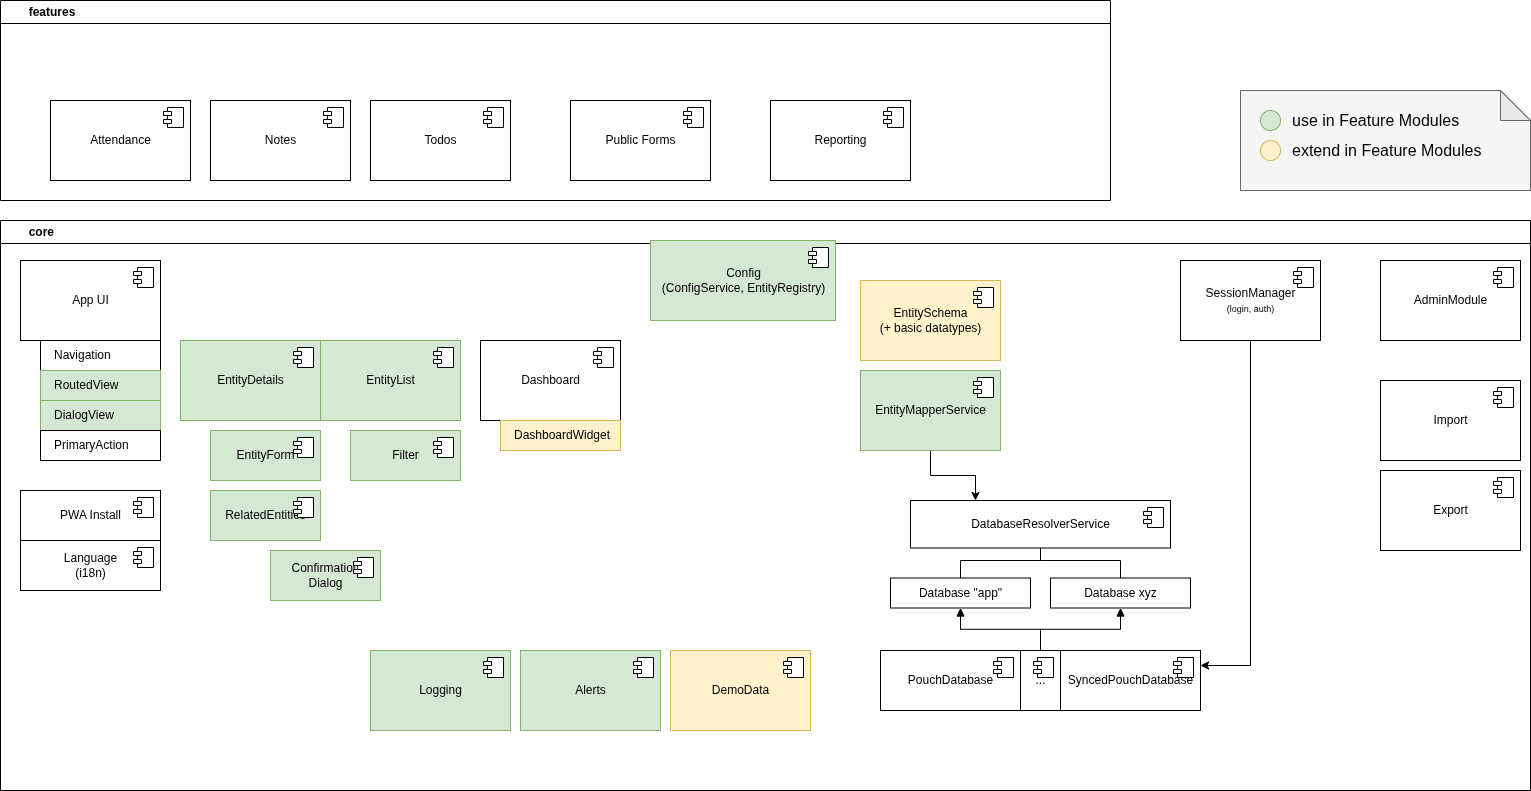

The diagram above was exported from draw.io. Its source (the exported page's mxGraphModel, read from the mxfile embedded in the PNG):
<mxGraphModel dx="2611" dy="1057" grid="1" gridSize="10" guides="1" tooltips="1" connect="1" arrows="1" fold="1" page="1" pageScale="1" pageWidth="1100" pageHeight="850" background="#ffffff" math="0" shadow="0">
  <root>
    <mxCell id="0" />
    <mxCell id="1" parent="0" />
    <mxCell id="94oTXX4lMXCNGb4Y-4op-5" value="&lt;span style=&quot;white-space: pre;&quot;&gt;&#09;&lt;/span&gt;core" style="swimlane;whiteSpace=wrap;html=1;align=left;" parent="1" vertex="1">
      <mxGeometry x="-10" y="520" width="1530" height="570" as="geometry" />
    </mxCell>
    <mxCell id="94oTXX4lMXCNGb4Y-4op-30" value="EntitySchema&lt;div&gt;(+ basic datatypes)&lt;/div&gt;" style="html=1;dropTarget=0;fillColor=#fff2cc;strokeColor=#d6b656;" parent="94oTXX4lMXCNGb4Y-4op-5" vertex="1">
      <mxGeometry x="860" y="60" width="140" height="80" as="geometry" />
    </mxCell>
    <mxCell id="94oTXX4lMXCNGb4Y-4op-31" value="" style="shape=component;jettyWidth=8;jettyHeight=4;" parent="94oTXX4lMXCNGb4Y-4op-30" vertex="1">
      <mxGeometry x="1" width="20" height="20" relative="1" as="geometry">
        <mxPoint x="-27" y="7" as="offset" />
      </mxGeometry>
    </mxCell>
    <mxCell id="94oTXX4lMXCNGb4Y-4op-28" value="EntityList" style="html=1;dropTarget=0;fillColor=#d5e8d4;strokeColor=#82b366;" parent="94oTXX4lMXCNGb4Y-4op-5" vertex="1">
      <mxGeometry x="320" y="120" width="140" height="80" as="geometry" />
    </mxCell>
    <mxCell id="94oTXX4lMXCNGb4Y-4op-29" value="" style="shape=component;jettyWidth=8;jettyHeight=4;" parent="94oTXX4lMXCNGb4Y-4op-28" vertex="1">
      <mxGeometry x="1" width="20" height="20" relative="1" as="geometry">
        <mxPoint x="-27" y="7" as="offset" />
      </mxGeometry>
    </mxCell>
    <mxCell id="94oTXX4lMXCNGb4Y-4op-16" value="EntityDetails" style="html=1;dropTarget=0;fillColor=#d5e8d4;strokeColor=#82b366;" parent="94oTXX4lMXCNGb4Y-4op-5" vertex="1">
      <mxGeometry x="180" y="120" width="140" height="80" as="geometry" />
    </mxCell>
    <mxCell id="94oTXX4lMXCNGb4Y-4op-17" value="" style="shape=component;jettyWidth=8;jettyHeight=4;" parent="94oTXX4lMXCNGb4Y-4op-16" vertex="1">
      <mxGeometry x="1" width="20" height="20" relative="1" as="geometry">
        <mxPoint x="-27" y="7" as="offset" />
      </mxGeometry>
    </mxCell>
    <mxCell id="94oTXX4lMXCNGb4Y-4op-18" value="Navigation" style="html=1;dropTarget=0;align=left;spacingLeft=12;verticalAlign=middle;" parent="94oTXX4lMXCNGb4Y-4op-5" vertex="1">
      <mxGeometry x="40" y="120" width="120" height="30" as="geometry" />
    </mxCell>
    <mxCell id="94oTXX4lMXCNGb4Y-4op-32" value="App UI" style="html=1;dropTarget=0;" parent="94oTXX4lMXCNGb4Y-4op-5" vertex="1">
      <mxGeometry x="20" y="40" width="140" height="80" as="geometry" />
    </mxCell>
    <mxCell id="94oTXX4lMXCNGb4Y-4op-33" value="" style="shape=component;jettyWidth=8;jettyHeight=4;" parent="94oTXX4lMXCNGb4Y-4op-32" vertex="1">
      <mxGeometry x="1" width="20" height="20" relative="1" as="geometry">
        <mxPoint x="-27" y="7" as="offset" />
      </mxGeometry>
    </mxCell>
    <mxCell id="ab58AYq7sL5YnAjkOc8a-63" value="Dashboard" style="html=1;dropTarget=0;" parent="94oTXX4lMXCNGb4Y-4op-5" vertex="1">
      <mxGeometry x="480" y="120" width="140" height="80" as="geometry" />
    </mxCell>
    <mxCell id="ab58AYq7sL5YnAjkOc8a-64" value="" style="shape=component;jettyWidth=8;jettyHeight=4;" parent="ab58AYq7sL5YnAjkOc8a-63" vertex="1">
      <mxGeometry x="1" width="20" height="20" relative="1" as="geometry">
        <mxPoint x="-27" y="7" as="offset" />
      </mxGeometry>
    </mxCell>
    <mxCell id="94oTXX4lMXCNGb4Y-4op-57" style="edgeStyle=orthogonalEdgeStyle;rounded=0;orthogonalLoop=1;jettySize=auto;html=1;exitX=0.5;exitY=0;exitDx=0;exitDy=0;entryX=0.5;entryY=1;entryDx=0;entryDy=0;endArrow=none;endFill=0;" parent="94oTXX4lMXCNGb4Y-4op-5" source="94oTXX4lMXCNGb4Y-4op-12" target="wldCCdr9JvOQns9WLLeh-3" edge="1">
      <mxGeometry relative="1" as="geometry">
        <Array as="points">
          <mxPoint x="960" y="340" />
          <mxPoint x="1040" y="340" />
        </Array>
      </mxGeometry>
    </mxCell>
    <mxCell id="lLW-V-H8HXWfcIbBkI9e-7" style="edgeStyle=orthogonalEdgeStyle;rounded=0;orthogonalLoop=1;jettySize=auto;html=1;exitX=0.5;exitY=1;exitDx=0;exitDy=0;entryX=0.5;entryY=0;entryDx=0;entryDy=0;endArrow=none;endFill=0;startArrow=block;startFill=1;" parent="94oTXX4lMXCNGb4Y-4op-5" source="94oTXX4lMXCNGb4Y-4op-12" target="lLW-V-H8HXWfcIbBkI9e-3" edge="1">
      <mxGeometry relative="1" as="geometry" />
    </mxCell>
    <mxCell id="94oTXX4lMXCNGb4Y-4op-12" value="Database &quot;app&quot;" style="html=1;dropTarget=0;" parent="94oTXX4lMXCNGb4Y-4op-5" vertex="1">
      <mxGeometry x="890" y="357.5" width="140" height="30" as="geometry" />
    </mxCell>
    <mxCell id="94oTXX4lMXCNGb4Y-4op-38" value="RoutedView" style="html=1;dropTarget=0;align=left;spacingLeft=12;verticalAlign=middle;fillColor=#d5e8d4;strokeColor=#82b366;" parent="94oTXX4lMXCNGb4Y-4op-5" vertex="1">
      <mxGeometry x="40" y="150" width="120" height="30" as="geometry" />
    </mxCell>
    <mxCell id="94oTXX4lMXCNGb4Y-4op-41" value="DialogView" style="html=1;dropTarget=0;align=left;spacingLeft=12;verticalAlign=middle;fillColor=#d5e8d4;strokeColor=#82b366;" parent="94oTXX4lMXCNGb4Y-4op-5" vertex="1">
      <mxGeometry x="40" y="180" width="120" height="30" as="geometry" />
    </mxCell>
    <mxCell id="94oTXX4lMXCNGb4Y-4op-42" value="PrimaryAction" style="html=1;dropTarget=0;align=left;spacingLeft=12;verticalAlign=middle;" parent="94oTXX4lMXCNGb4Y-4op-5" vertex="1">
      <mxGeometry x="40" y="210" width="120" height="30" as="geometry" />
    </mxCell>
    <mxCell id="94oTXX4lMXCNGb4Y-4op-43" value="PWA Install" style="html=1;dropTarget=0;" parent="94oTXX4lMXCNGb4Y-4op-5" vertex="1">
      <mxGeometry x="20" y="270" width="140" height="50" as="geometry" />
    </mxCell>
    <mxCell id="94oTXX4lMXCNGb4Y-4op-44" value="" style="shape=component;jettyWidth=8;jettyHeight=4;" parent="94oTXX4lMXCNGb4Y-4op-43" vertex="1">
      <mxGeometry x="1" width="20" height="20" relative="1" as="geometry">
        <mxPoint x="-27" y="7" as="offset" />
      </mxGeometry>
    </mxCell>
    <mxCell id="94oTXX4lMXCNGb4Y-4op-45" value="Language&lt;div&gt;(i18n)&lt;/div&gt;" style="html=1;dropTarget=0;" parent="94oTXX4lMXCNGb4Y-4op-5" vertex="1">
      <mxGeometry x="20" y="320" width="140" height="50" as="geometry" />
    </mxCell>
    <mxCell id="94oTXX4lMXCNGb4Y-4op-46" value="" style="shape=component;jettyWidth=8;jettyHeight=4;" parent="94oTXX4lMXCNGb4Y-4op-45" vertex="1">
      <mxGeometry x="1" width="20" height="20" relative="1" as="geometry">
        <mxPoint x="-27" y="7" as="offset" />
      </mxGeometry>
    </mxCell>
    <mxCell id="94oTXX4lMXCNGb4Y-4op-47" value="&lt;div&gt;Config&lt;/div&gt;&lt;div&gt;(&lt;span style=&quot;background-color: transparent; color: light-dark(rgb(0, 0, 0), rgb(255, 255, 255));&quot;&gt;ConfigService,&amp;nbsp;&lt;/span&gt;&lt;span style=&quot;background-color: transparent; color: light-dark(rgb(0, 0, 0), rgb(255, 255, 255));&quot;&gt;EntityRegistry)&lt;/span&gt;&lt;/div&gt;" style="html=1;dropTarget=0;fillColor=#d5e8d4;strokeColor=#82b366;" parent="94oTXX4lMXCNGb4Y-4op-5" vertex="1">
      <mxGeometry x="650" y="20" width="185" height="80" as="geometry" />
    </mxCell>
    <mxCell id="94oTXX4lMXCNGb4Y-4op-48" value="" style="shape=component;jettyWidth=8;jettyHeight=4;" parent="94oTXX4lMXCNGb4Y-4op-47" vertex="1">
      <mxGeometry x="1" width="20" height="20" relative="1" as="geometry">
        <mxPoint x="-27" y="7" as="offset" />
      </mxGeometry>
    </mxCell>
    <mxCell id="94oTXX4lMXCNGb4Y-4op-49" value="SessionManager&lt;div&gt;&lt;font style=&quot;font-size: 9px;&quot;&gt;(login, auth)&lt;/font&gt;&lt;/div&gt;" style="html=1;dropTarget=0;" parent="94oTXX4lMXCNGb4Y-4op-5" vertex="1">
      <mxGeometry x="1180" y="40" width="140" height="80" as="geometry" />
    </mxCell>
    <mxCell id="94oTXX4lMXCNGb4Y-4op-50" value="" style="shape=component;jettyWidth=8;jettyHeight=4;" parent="94oTXX4lMXCNGb4Y-4op-49" vertex="1">
      <mxGeometry x="1" width="20" height="20" relative="1" as="geometry">
        <mxPoint x="-27" y="7" as="offset" />
      </mxGeometry>
    </mxCell>
    <mxCell id="wldCCdr9JvOQns9WLLeh-18" style="edgeStyle=orthogonalEdgeStyle;rounded=0;orthogonalLoop=1;jettySize=auto;html=1;entryX=0.25;entryY=0;entryDx=0;entryDy=0;" parent="94oTXX4lMXCNGb4Y-4op-5" source="94oTXX4lMXCNGb4Y-4op-53" target="wldCCdr9JvOQns9WLLeh-3" edge="1">
      <mxGeometry relative="1" as="geometry" />
    </mxCell>
    <mxCell id="94oTXX4lMXCNGb4Y-4op-53" value="EntityMapperService" style="html=1;dropTarget=0;fillColor=#d5e8d4;strokeColor=#82b366;" parent="94oTXX4lMXCNGb4Y-4op-5" vertex="1">
      <mxGeometry x="860" y="150" width="140" height="80" as="geometry" />
    </mxCell>
    <mxCell id="94oTXX4lMXCNGb4Y-4op-54" value="" style="shape=component;jettyWidth=8;jettyHeight=4;" parent="94oTXX4lMXCNGb4Y-4op-53" vertex="1">
      <mxGeometry x="1" width="20" height="20" relative="1" as="geometry">
        <mxPoint x="-27" y="7" as="offset" />
      </mxGeometry>
    </mxCell>
    <mxCell id="94oTXX4lMXCNGb4Y-4op-58" value="DashboardWidget" style="html=1;dropTarget=0;align=left;spacingLeft=12;verticalAlign=middle;fillColor=#fff2cc;strokeColor=#d6b656;" parent="94oTXX4lMXCNGb4Y-4op-5" vertex="1">
      <mxGeometry x="500" y="200" width="120" height="30" as="geometry" />
    </mxCell>
    <mxCell id="94oTXX4lMXCNGb4Y-4op-60" value="Logging" style="html=1;dropTarget=0;fillColor=#d5e8d4;strokeColor=#82b366;" parent="94oTXX4lMXCNGb4Y-4op-5" vertex="1">
      <mxGeometry x="370" y="430" width="140" height="80" as="geometry" />
    </mxCell>
    <mxCell id="94oTXX4lMXCNGb4Y-4op-61" value="" style="shape=component;jettyWidth=8;jettyHeight=4;" parent="94oTXX4lMXCNGb4Y-4op-60" vertex="1">
      <mxGeometry x="1" width="20" height="20" relative="1" as="geometry">
        <mxPoint x="-27" y="7" as="offset" />
      </mxGeometry>
    </mxCell>
    <mxCell id="94oTXX4lMXCNGb4Y-4op-62" value="Alerts" style="html=1;dropTarget=0;fillColor=#d5e8d4;strokeColor=#82b366;" parent="94oTXX4lMXCNGb4Y-4op-5" vertex="1">
      <mxGeometry x="520" y="430" width="140" height="80" as="geometry" />
    </mxCell>
    <mxCell id="94oTXX4lMXCNGb4Y-4op-63" value="" style="shape=component;jettyWidth=8;jettyHeight=4;" parent="94oTXX4lMXCNGb4Y-4op-62" vertex="1">
      <mxGeometry x="1" width="20" height="20" relative="1" as="geometry">
        <mxPoint x="-27" y="7" as="offset" />
      </mxGeometry>
    </mxCell>
    <mxCell id="94oTXX4lMXCNGb4Y-4op-64" value="DemoData" style="html=1;dropTarget=0;fillColor=#fff2cc;strokeColor=#d6b656;" parent="94oTXX4lMXCNGb4Y-4op-5" vertex="1">
      <mxGeometry x="670" y="430" width="140" height="80" as="geometry" />
    </mxCell>
    <mxCell id="94oTXX4lMXCNGb4Y-4op-65" value="" style="shape=component;jettyWidth=8;jettyHeight=4;" parent="94oTXX4lMXCNGb4Y-4op-64" vertex="1">
      <mxGeometry x="1" width="20" height="20" relative="1" as="geometry">
        <mxPoint x="-27" y="7" as="offset" />
      </mxGeometry>
    </mxCell>
    <mxCell id="ab58AYq7sL5YnAjkOc8a-10" value="AdminModule" style="html=1;dropTarget=0;" parent="94oTXX4lMXCNGb4Y-4op-5" vertex="1">
      <mxGeometry x="1380" y="40" width="140" height="80" as="geometry" />
    </mxCell>
    <mxCell id="ab58AYq7sL5YnAjkOc8a-11" value="" style="shape=component;jettyWidth=8;jettyHeight=4;" parent="ab58AYq7sL5YnAjkOc8a-10" vertex="1">
      <mxGeometry x="1" width="20" height="20" relative="1" as="geometry">
        <mxPoint x="-27" y="7" as="offset" />
      </mxGeometry>
    </mxCell>
    <mxCell id="94oTXX4lMXCNGb4Y-4op-70" value="EntityForm" style="html=1;dropTarget=0;fillColor=#d5e8d4;strokeColor=#82b366;" parent="94oTXX4lMXCNGb4Y-4op-5" vertex="1">
      <mxGeometry x="210" y="210" width="110" height="50" as="geometry" />
    </mxCell>
    <mxCell id="94oTXX4lMXCNGb4Y-4op-71" value="" style="shape=component;jettyWidth=8;jettyHeight=4;" parent="94oTXX4lMXCNGb4Y-4op-70" vertex="1">
      <mxGeometry x="1" width="20" height="20" relative="1" as="geometry">
        <mxPoint x="-27" y="7" as="offset" />
      </mxGeometry>
    </mxCell>
    <mxCell id="94oTXX4lMXCNGb4Y-4op-74" value="Filter" style="html=1;dropTarget=0;fillColor=#d5e8d4;strokeColor=#82b366;" parent="94oTXX4lMXCNGb4Y-4op-5" vertex="1">
      <mxGeometry x="350" y="210" width="110" height="50" as="geometry" />
    </mxCell>
    <mxCell id="94oTXX4lMXCNGb4Y-4op-75" value="" style="shape=component;jettyWidth=8;jettyHeight=4;" parent="94oTXX4lMXCNGb4Y-4op-74" vertex="1">
      <mxGeometry x="1" width="20" height="20" relative="1" as="geometry">
        <mxPoint x="-27" y="7" as="offset" />
      </mxGeometry>
    </mxCell>
    <mxCell id="94oTXX4lMXCNGb4Y-4op-76" value="RelatedEntities" style="html=1;dropTarget=0;fillColor=#d5e8d4;strokeColor=#82b366;" parent="94oTXX4lMXCNGb4Y-4op-5" vertex="1">
      <mxGeometry x="210" y="270" width="110" height="50" as="geometry" />
    </mxCell>
    <mxCell id="94oTXX4lMXCNGb4Y-4op-77" value="" style="shape=component;jettyWidth=8;jettyHeight=4;" parent="94oTXX4lMXCNGb4Y-4op-76" vertex="1">
      <mxGeometry x="1" width="20" height="20" relative="1" as="geometry">
        <mxPoint x="-27" y="7" as="offset" />
      </mxGeometry>
    </mxCell>
    <mxCell id="94oTXX4lMXCNGb4Y-4op-78" value="Confirmation&lt;div&gt;Dialog&lt;/div&gt;" style="html=1;dropTarget=0;fillColor=#d5e8d4;strokeColor=#82b366;" parent="94oTXX4lMXCNGb4Y-4op-5" vertex="1">
      <mxGeometry x="270" y="330" width="110" height="50" as="geometry" />
    </mxCell>
    <mxCell id="94oTXX4lMXCNGb4Y-4op-79" value="" style="shape=component;jettyWidth=8;jettyHeight=4;" parent="94oTXX4lMXCNGb4Y-4op-78" vertex="1">
      <mxGeometry x="1" width="20" height="20" relative="1" as="geometry">
        <mxPoint x="-27" y="7" as="offset" />
      </mxGeometry>
    </mxCell>
    <mxCell id="94oTXX4lMXCNGb4Y-4op-80" value="Import" style="html=1;dropTarget=0;" parent="94oTXX4lMXCNGb4Y-4op-5" vertex="1">
      <mxGeometry x="1380" y="160" width="140" height="80" as="geometry" />
    </mxCell>
    <mxCell id="94oTXX4lMXCNGb4Y-4op-81" value="" style="shape=component;jettyWidth=8;jettyHeight=4;" parent="94oTXX4lMXCNGb4Y-4op-80" vertex="1">
      <mxGeometry x="1" width="20" height="20" relative="1" as="geometry">
        <mxPoint x="-27" y="7" as="offset" />
      </mxGeometry>
    </mxCell>
    <mxCell id="94oTXX4lMXCNGb4Y-4op-82" value="Export" style="html=1;dropTarget=0;" parent="94oTXX4lMXCNGb4Y-4op-5" vertex="1">
      <mxGeometry x="1380" y="250" width="140" height="80" as="geometry" />
    </mxCell>
    <mxCell id="94oTXX4lMXCNGb4Y-4op-83" value="" style="shape=component;jettyWidth=8;jettyHeight=4;" parent="94oTXX4lMXCNGb4Y-4op-82" vertex="1">
      <mxGeometry x="1" width="20" height="20" relative="1" as="geometry">
        <mxPoint x="-27" y="7" as="offset" />
      </mxGeometry>
    </mxCell>
    <mxCell id="wldCCdr9JvOQns9WLLeh-3" value="DatabaseResolverService" style="html=1;dropTarget=0;" parent="94oTXX4lMXCNGb4Y-4op-5" vertex="1">
      <mxGeometry x="910" y="280" width="260" height="47.5" as="geometry" />
    </mxCell>
    <mxCell id="wldCCdr9JvOQns9WLLeh-4" value="" style="shape=component;jettyWidth=8;jettyHeight=4;" parent="wldCCdr9JvOQns9WLLeh-3" vertex="1">
      <mxGeometry x="1" width="20" height="20" relative="1" as="geometry">
        <mxPoint x="-27" y="7" as="offset" />
      </mxGeometry>
    </mxCell>
    <mxCell id="wldCCdr9JvOQns9WLLeh-13" style="edgeStyle=orthogonalEdgeStyle;rounded=0;orthogonalLoop=1;jettySize=auto;html=1;exitX=0.5;exitY=0;exitDx=0;exitDy=0;entryX=0.5;entryY=1;entryDx=0;entryDy=0;endArrow=none;endFill=0;" parent="94oTXX4lMXCNGb4Y-4op-5" source="wldCCdr9JvOQns9WLLeh-1" target="wldCCdr9JvOQns9WLLeh-3" edge="1">
      <mxGeometry relative="1" as="geometry">
        <Array as="points">
          <mxPoint x="1120" y="340" />
          <mxPoint x="1040" y="340" />
        </Array>
      </mxGeometry>
    </mxCell>
    <mxCell id="wldCCdr9JvOQns9WLLeh-1" value="Database xyz" style="html=1;dropTarget=0;" parent="94oTXX4lMXCNGb4Y-4op-5" vertex="1">
      <mxGeometry x="1050" y="357.5" width="140" height="30" as="geometry" />
    </mxCell>
    <mxCell id="wldCCdr9JvOQns9WLLeh-17" style="edgeStyle=orthogonalEdgeStyle;rounded=0;orthogonalLoop=1;jettySize=auto;html=1;exitX=0.5;exitY=1;exitDx=0;exitDy=0;entryX=1;entryY=0.25;entryDx=0;entryDy=0;" parent="94oTXX4lMXCNGb4Y-4op-5" source="94oTXX4lMXCNGb4Y-4op-49" target="lLW-V-H8HXWfcIbBkI9e-5" edge="1">
      <mxGeometry relative="1" as="geometry">
        <mxPoint x="1120" y="187.5" as="sourcePoint" />
        <mxPoint x="1260" y="440" as="targetPoint" />
      </mxGeometry>
    </mxCell>
    <mxCell id="lLW-V-H8HXWfcIbBkI9e-1" value="PouchDatabase" style="html=1;dropTarget=0;" parent="94oTXX4lMXCNGb4Y-4op-5" vertex="1">
      <mxGeometry x="880" y="430" width="140" height="60" as="geometry" />
    </mxCell>
    <mxCell id="lLW-V-H8HXWfcIbBkI9e-2" value="" style="shape=component;jettyWidth=8;jettyHeight=4;" parent="lLW-V-H8HXWfcIbBkI9e-1" vertex="1">
      <mxGeometry x="1" width="20" height="20" relative="1" as="geometry">
        <mxPoint x="-27" y="7" as="offset" />
      </mxGeometry>
    </mxCell>
    <mxCell id="lLW-V-H8HXWfcIbBkI9e-3" value="..." style="html=1;dropTarget=0;" parent="94oTXX4lMXCNGb4Y-4op-5" vertex="1">
      <mxGeometry x="1020" y="430" width="40" height="60" as="geometry" />
    </mxCell>
    <mxCell id="lLW-V-H8HXWfcIbBkI9e-4" value="" style="shape=component;jettyWidth=8;jettyHeight=4;" parent="lLW-V-H8HXWfcIbBkI9e-3" vertex="1">
      <mxGeometry x="1" width="20" height="20" relative="1" as="geometry">
        <mxPoint x="-27" y="7" as="offset" />
      </mxGeometry>
    </mxCell>
    <mxCell id="lLW-V-H8HXWfcIbBkI9e-5" value="SyncedPouchDatabase" style="html=1;dropTarget=0;" parent="94oTXX4lMXCNGb4Y-4op-5" vertex="1">
      <mxGeometry x="1060" y="430" width="140" height="60" as="geometry" />
    </mxCell>
    <mxCell id="lLW-V-H8HXWfcIbBkI9e-6" value="" style="shape=component;jettyWidth=8;jettyHeight=4;" parent="lLW-V-H8HXWfcIbBkI9e-5" vertex="1">
      <mxGeometry x="1" width="20" height="20" relative="1" as="geometry">
        <mxPoint x="-27" y="7" as="offset" />
      </mxGeometry>
    </mxCell>
    <mxCell id="lLW-V-H8HXWfcIbBkI9e-8" style="edgeStyle=orthogonalEdgeStyle;rounded=0;orthogonalLoop=1;jettySize=auto;html=1;exitX=0.5;exitY=1;exitDx=0;exitDy=0;entryX=0.5;entryY=0;entryDx=0;entryDy=0;endArrow=none;endFill=0;startArrow=block;startFill=1;" parent="94oTXX4lMXCNGb4Y-4op-5" source="wldCCdr9JvOQns9WLLeh-1" target="lLW-V-H8HXWfcIbBkI9e-3" edge="1">
      <mxGeometry relative="1" as="geometry">
        <mxPoint x="970" y="410" as="sourcePoint" />
        <mxPoint x="1060" y="440" as="targetPoint" />
      </mxGeometry>
    </mxCell>
    <mxCell id="94oTXX4lMXCNGb4Y-4op-92" value="" style="group;fontSize=12;" parent="1" connectable="0" vertex="1">
      <mxGeometry x="1230" y="390" width="290" height="100" as="geometry" />
    </mxCell>
    <mxCell id="94oTXX4lMXCNGb4Y-4op-91" value="" style="shape=note;whiteSpace=wrap;html=1;backgroundOutline=1;darkOpacity=0.05;fillColor=#f5f5f5;fontColor=#333333;strokeColor=#666666;" parent="94oTXX4lMXCNGb4Y-4op-92" vertex="1">
      <mxGeometry width="290" height="100" as="geometry" />
    </mxCell>
    <mxCell id="94oTXX4lMXCNGb4Y-4op-86" value="" style="ellipse;whiteSpace=wrap;html=1;fillColor=#d5e8d4;strokeColor=#82b366;" parent="94oTXX4lMXCNGb4Y-4op-92" vertex="1">
      <mxGeometry x="20" y="20" width="20" height="20" as="geometry" />
    </mxCell>
    <mxCell id="94oTXX4lMXCNGb4Y-4op-88" value="use in Feature Modules" style="text;html=1;align=left;verticalAlign=middle;whiteSpace=wrap;rounded=0;fontSize=16;" parent="94oTXX4lMXCNGb4Y-4op-92" vertex="1">
      <mxGeometry x="50" y="15" width="200" height="30" as="geometry" />
    </mxCell>
    <mxCell id="94oTXX4lMXCNGb4Y-4op-89" value="" style="ellipse;whiteSpace=wrap;html=1;fillColor=#fff2cc;strokeColor=#d6b656;" parent="94oTXX4lMXCNGb4Y-4op-92" vertex="1">
      <mxGeometry x="20" y="50" width="20" height="20" as="geometry" />
    </mxCell>
    <mxCell id="94oTXX4lMXCNGb4Y-4op-90" value="extend in Feature Modules" style="text;html=1;align=left;verticalAlign=middle;whiteSpace=wrap;rounded=0;fontSize=16;" parent="94oTXX4lMXCNGb4Y-4op-92" vertex="1">
      <mxGeometry x="50" y="45" width="240" height="30" as="geometry" />
    </mxCell>
    <mxCell id="uB5ecarGO5gNvTeqRbwA-64" value="&lt;span style=&quot;white-space: pre;&quot;&gt;&#09;&lt;/span&gt;features" style="swimlane;whiteSpace=wrap;html=1;align=left;" vertex="1" parent="1">
      <mxGeometry x="-10" y="300" width="1110" height="200" as="geometry" />
    </mxCell>
    <mxCell id="uB5ecarGO5gNvTeqRbwA-65" value="Attendance" style="html=1;dropTarget=0;" vertex="1" parent="1">
      <mxGeometry x="40" y="400" width="140" height="80" as="geometry" />
    </mxCell>
    <mxCell id="uB5ecarGO5gNvTeqRbwA-66" value="" style="shape=component;jettyWidth=8;jettyHeight=4;" vertex="1" parent="uB5ecarGO5gNvTeqRbwA-65">
      <mxGeometry x="1" width="20" height="20" relative="1" as="geometry">
        <mxPoint x="-27" y="7" as="offset" />
      </mxGeometry>
    </mxCell>
    <mxCell id="uB5ecarGO5gNvTeqRbwA-67" value="Notes" style="html=1;dropTarget=0;" vertex="1" parent="1">
      <mxGeometry x="200" y="400" width="140" height="80" as="geometry" />
    </mxCell>
    <mxCell id="uB5ecarGO5gNvTeqRbwA-68" value="" style="shape=component;jettyWidth=8;jettyHeight=4;" vertex="1" parent="uB5ecarGO5gNvTeqRbwA-67">
      <mxGeometry x="1" width="20" height="20" relative="1" as="geometry">
        <mxPoint x="-27" y="7" as="offset" />
      </mxGeometry>
    </mxCell>
    <mxCell id="uB5ecarGO5gNvTeqRbwA-69" value="Todos" style="html=1;dropTarget=0;" vertex="1" parent="1">
      <mxGeometry x="360" y="400" width="140" height="80" as="geometry" />
    </mxCell>
    <mxCell id="uB5ecarGO5gNvTeqRbwA-70" value="" style="shape=component;jettyWidth=8;jettyHeight=4;" vertex="1" parent="uB5ecarGO5gNvTeqRbwA-69">
      <mxGeometry x="1" width="20" height="20" relative="1" as="geometry">
        <mxPoint x="-27" y="7" as="offset" />
      </mxGeometry>
    </mxCell>
    <mxCell id="uB5ecarGO5gNvTeqRbwA-71" value="Public Forms" style="html=1;dropTarget=0;" vertex="1" parent="1">
      <mxGeometry x="560" y="400" width="140" height="80" as="geometry" />
    </mxCell>
    <mxCell id="uB5ecarGO5gNvTeqRbwA-72" value="" style="shape=component;jettyWidth=8;jettyHeight=4;" vertex="1" parent="uB5ecarGO5gNvTeqRbwA-71">
      <mxGeometry x="1" width="20" height="20" relative="1" as="geometry">
        <mxPoint x="-27" y="7" as="offset" />
      </mxGeometry>
    </mxCell>
    <mxCell id="uB5ecarGO5gNvTeqRbwA-73" value="Reporting" style="html=1;dropTarget=0;" vertex="1" parent="1">
      <mxGeometry x="760" y="400" width="140" height="80" as="geometry" />
    </mxCell>
    <mxCell id="uB5ecarGO5gNvTeqRbwA-74" value="" style="shape=component;jettyWidth=8;jettyHeight=4;" vertex="1" parent="uB5ecarGO5gNvTeqRbwA-73">
      <mxGeometry x="1" width="20" height="20" relative="1" as="geometry">
        <mxPoint x="-27" y="7" as="offset" />
      </mxGeometry>
    </mxCell>
  </root>
</mxGraphModel>